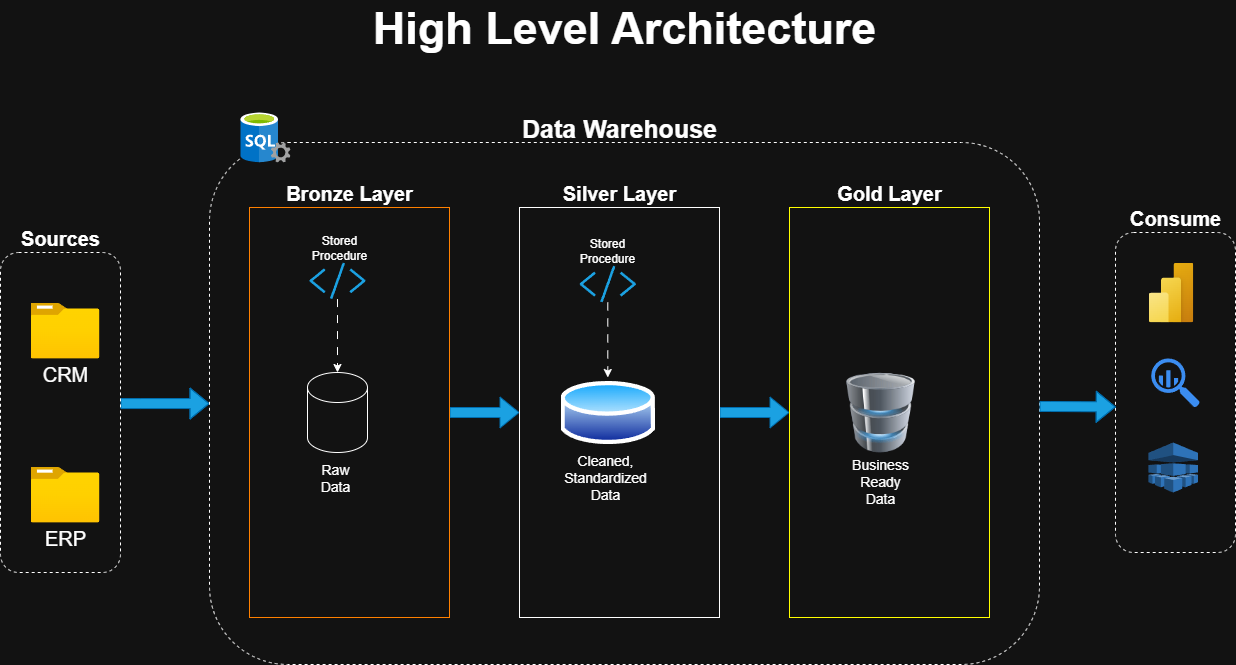

The diagram above was exported from draw.io. Its source (the exported page's mxGraphModel, read from the mxfile embedded in the PNG):
<mxGraphModel dx="1440" dy="1402" grid="1" gridSize="10" guides="1" tooltips="1" connect="1" arrows="1" fold="1" page="1" pageScale="1" pageWidth="850" pageHeight="1100" math="0" shadow="0">
  <root>
    <mxCell id="0" />
    <mxCell id="1" parent="0" />
    <mxCell id="UZeNFfMrNFhoXFbJraJJ-1" value="" style="image;aspect=fixed;html=1;points=[];align=center;fontSize=12;image=img/lib/azure2/general/Folder_Blank.svg;" vertex="1" parent="1">
      <mxGeometry x="70" y="330" width="69" height="56.00000000000001" as="geometry" />
    </mxCell>
    <mxCell id="UZeNFfMrNFhoXFbJraJJ-2" value="" style="image;aspect=fixed;html=1;points=[];align=center;fontSize=12;image=img/lib/azure2/general/Folder_Blank.svg;" vertex="1" parent="1">
      <mxGeometry x="70" y="494" width="69" height="56.00000000000001" as="geometry" />
    </mxCell>
    <mxCell id="UZeNFfMrNFhoXFbJraJJ-3" value="CRM" style="text;html=1;align=center;verticalAlign=middle;whiteSpace=wrap;rounded=0;fillColor=none;fontColor=#ffffff;strokeColor=none;fontSize=20;" vertex="1" parent="1">
      <mxGeometry x="74.5" y="386" width="60" height="30" as="geometry" />
    </mxCell>
    <mxCell id="UZeNFfMrNFhoXFbJraJJ-4" value="ERP" style="text;html=1;align=center;verticalAlign=middle;whiteSpace=wrap;rounded=0;fillColor=none;fontColor=#ffffff;strokeColor=none;fontSize=20;" vertex="1" parent="1">
      <mxGeometry x="74.5" y="550" width="60" height="30" as="geometry" />
    </mxCell>
    <mxCell id="UZeNFfMrNFhoXFbJraJJ-31" style="edgeStyle=orthogonalEdgeStyle;rounded=0;orthogonalLoop=1;jettySize=auto;html=1;shape=flexArrow;fillColor=#1ba1e2;strokeColor=#006EAF;" edge="1" parent="1" source="UZeNFfMrNFhoXFbJraJJ-5" target="UZeNFfMrNFhoXFbJraJJ-10">
      <mxGeometry relative="1" as="geometry">
        <Array as="points">
          <mxPoint x="180" y="431" />
          <mxPoint x="180" y="431" />
        </Array>
      </mxGeometry>
    </mxCell>
    <mxCell id="UZeNFfMrNFhoXFbJraJJ-5" value="" style="rounded=1;whiteSpace=wrap;html=1;fillColor=none;dashed=1;" vertex="1" parent="1">
      <mxGeometry x="40" y="280" width="120" height="320" as="geometry" />
    </mxCell>
    <mxCell id="UZeNFfMrNFhoXFbJraJJ-6" value="Sources" style="text;html=1;align=center;verticalAlign=middle;whiteSpace=wrap;rounded=0;fillColor=none;fontColor=#FFFFFF;strokeColor=none;fontSize=20;fontStyle=1" vertex="1" parent="1">
      <mxGeometry x="55" y="250" width="90" height="30" as="geometry" />
    </mxCell>
    <mxCell id="UZeNFfMrNFhoXFbJraJJ-33" style="edgeStyle=orthogonalEdgeStyle;rounded=0;orthogonalLoop=1;jettySize=auto;html=1;entryX=0;entryY=0.5;entryDx=0;entryDy=0;shape=flexArrow;fillColor=#1ba1e2;strokeColor=#006EAF;" edge="1" parent="1" source="UZeNFfMrNFhoXFbJraJJ-7" target="UZeNFfMrNFhoXFbJraJJ-8">
      <mxGeometry relative="1" as="geometry" />
    </mxCell>
    <mxCell id="UZeNFfMrNFhoXFbJraJJ-7" value="" style="rounded=0;whiteSpace=wrap;html=1;strokeColor=#FF8000;" vertex="1" parent="1">
      <mxGeometry x="289" y="235" width="200" height="410" as="geometry" />
    </mxCell>
    <mxCell id="UZeNFfMrNFhoXFbJraJJ-34" style="edgeStyle=orthogonalEdgeStyle;rounded=0;orthogonalLoop=1;jettySize=auto;html=1;entryX=0;entryY=0.5;entryDx=0;entryDy=0;shape=flexArrow;fillColor=#1ba1e2;strokeColor=#006EAF;" edge="1" parent="1" source="UZeNFfMrNFhoXFbJraJJ-8" target="UZeNFfMrNFhoXFbJraJJ-9">
      <mxGeometry relative="1" as="geometry" />
    </mxCell>
    <mxCell id="UZeNFfMrNFhoXFbJraJJ-8" value="" style="rounded=0;whiteSpace=wrap;html=1;" vertex="1" parent="1">
      <mxGeometry x="559" y="235" width="200" height="410" as="geometry" />
    </mxCell>
    <mxCell id="UZeNFfMrNFhoXFbJraJJ-9" value="" style="rounded=0;whiteSpace=wrap;html=1;strokeColor=#FFFF00;" vertex="1" parent="1">
      <mxGeometry x="829" y="235" width="200" height="410" as="geometry" />
    </mxCell>
    <mxCell id="UZeNFfMrNFhoXFbJraJJ-10" value="" style="rounded=1;whiteSpace=wrap;html=1;fillColor=none;dashed=1;" vertex="1" parent="1">
      <mxGeometry x="249" y="170" width="830" height="522" as="geometry" />
    </mxCell>
    <mxCell id="UZeNFfMrNFhoXFbJraJJ-11" value="" style="rounded=1;whiteSpace=wrap;html=1;fillColor=none;dashed=1;" vertex="1" parent="1">
      <mxGeometry x="1155" y="260" width="120" height="320" as="geometry" />
    </mxCell>
    <mxCell id="UZeNFfMrNFhoXFbJraJJ-12" value="Consume" style="text;html=1;align=center;verticalAlign=middle;whiteSpace=wrap;rounded=0;fillColor=none;fontColor=#FFFFFF;strokeColor=none;fontSize=20;fontStyle=1" vertex="1" parent="1">
      <mxGeometry x="1170" y="230" width="90" height="30" as="geometry" />
    </mxCell>
    <mxCell id="UZeNFfMrNFhoXFbJraJJ-13" value="Data Warehouse" style="text;html=1;align=center;verticalAlign=middle;whiteSpace=wrap;rounded=0;fillColor=none;fontColor=#FFFFFF;strokeColor=none;fontSize=25;fontStyle=1" vertex="1" parent="1">
      <mxGeometry x="551" y="140" width="216" height="30" as="geometry" />
    </mxCell>
    <mxCell id="UZeNFfMrNFhoXFbJraJJ-14" value="High Level Architecture" style="text;html=1;align=center;verticalAlign=middle;whiteSpace=wrap;rounded=0;fillColor=none;fontColor=#FFFFFF;strokeColor=none;fontSize=45;fontStyle=1" vertex="1" parent="1">
      <mxGeometry x="399" y="40" width="530" height="30" as="geometry" />
    </mxCell>
    <mxCell id="UZeNFfMrNFhoXFbJraJJ-15" value="" style="image;sketch=0;aspect=fixed;html=1;points=[];align=center;fontSize=12;image=img/lib/mscae/SQL_Servers.svg;" vertex="1" parent="1">
      <mxGeometry x="280" y="140" width="50" height="50" as="geometry" />
    </mxCell>
    <mxCell id="UZeNFfMrNFhoXFbJraJJ-16" value="" style="image;aspect=fixed;html=1;points=[];align=center;fontSize=12;image=img/lib/azure2/power_platform/PowerBI.svg;" vertex="1" parent="1">
      <mxGeometry x="1188" y="290" width="45" height="60" as="geometry" />
    </mxCell>
    <mxCell id="UZeNFfMrNFhoXFbJraJJ-17" value="" style="sketch=0;html=1;aspect=fixed;strokeColor=none;shadow=0;fillColor=#3B8DF1;verticalAlign=top;labelPosition=center;verticalLabelPosition=bottom;shape=mxgraph.gcp2.big_query" vertex="1" parent="1">
      <mxGeometry x="1190.74" y="386" width="48.51" height="49" as="geometry" />
    </mxCell>
    <mxCell id="UZeNFfMrNFhoXFbJraJJ-18" value="" style="outlineConnect=0;dashed=0;verticalLabelPosition=bottom;verticalAlign=top;align=center;html=1;shape=mxgraph.aws3.machine_learning;fillColor=#2E73B8;gradientColor=none;" vertex="1" parent="1">
      <mxGeometry x="1188" y="470" width="49.5" height="50" as="geometry" />
    </mxCell>
    <mxCell id="UZeNFfMrNFhoXFbJraJJ-19" value="" style="shape=cylinder3;whiteSpace=wrap;html=1;boundedLbl=1;backgroundOutline=1;size=15;" vertex="1" parent="1">
      <mxGeometry x="347" y="400" width="60" height="80" as="geometry" />
    </mxCell>
    <mxCell id="UZeNFfMrNFhoXFbJraJJ-20" value="" style="image;html=1;image=img/lib/clip_art/computers/Database_128x128.png" vertex="1" parent="1">
      <mxGeometry x="880" y="400" width="80" height="80" as="geometry" />
    </mxCell>
    <mxCell id="UZeNFfMrNFhoXFbJraJJ-21" value="" style="image;aspect=fixed;perimeter=ellipsePerimeter;html=1;align=center;shadow=0;dashed=0;spacingTop=3;image=img/lib/active_directory/database.svg;" vertex="1" parent="1">
      <mxGeometry x="600" y="405" width="94.6" height="70" as="geometry" />
    </mxCell>
    <mxCell id="UZeNFfMrNFhoXFbJraJJ-22" value="Bronze Layer" style="text;html=1;align=center;verticalAlign=middle;whiteSpace=wrap;rounded=0;fillColor=none;fontColor=#FFFFFF;strokeColor=none;fontSize=20;fontStyle=1" vertex="1" parent="1">
      <mxGeometry x="299" y="205" width="180" height="30" as="geometry" />
    </mxCell>
    <mxCell id="UZeNFfMrNFhoXFbJraJJ-23" value="Silver Layer" style="text;html=1;align=center;verticalAlign=middle;whiteSpace=wrap;rounded=0;fillColor=none;fontColor=#FFFFFF;strokeColor=none;fontSize=20;fontStyle=1" vertex="1" parent="1">
      <mxGeometry x="569" y="205" width="180" height="30" as="geometry" />
    </mxCell>
    <mxCell id="UZeNFfMrNFhoXFbJraJJ-24" value="Gold Layer" style="text;html=1;align=center;verticalAlign=middle;whiteSpace=wrap;rounded=0;fillColor=none;fontColor=#FFFFFF;strokeColor=none;fontSize=20;fontStyle=1" vertex="1" parent="1">
      <mxGeometry x="839" y="205" width="180" height="30" as="geometry" />
    </mxCell>
    <mxCell id="UZeNFfMrNFhoXFbJraJJ-28" style="edgeStyle=orthogonalEdgeStyle;rounded=0;orthogonalLoop=1;jettySize=auto;html=1;dashed=1;dashPattern=8 8;" edge="1" parent="1" source="UZeNFfMrNFhoXFbJraJJ-25" target="UZeNFfMrNFhoXFbJraJJ-19">
      <mxGeometry relative="1" as="geometry" />
    </mxCell>
    <mxCell id="UZeNFfMrNFhoXFbJraJJ-25" value="" style="sketch=0;outlineConnect=0;fillColor=#1ba1e2;strokeColor=#006EAF;dashed=0;verticalLabelPosition=bottom;verticalAlign=top;align=center;html=1;fontSize=12;fontStyle=0;aspect=fixed;pointerEvents=1;shape=mxgraph.aws4.programming_language;fontColor=#ffffff;gradientColor=none;labelBackgroundColor=#1C8DFF;" vertex="1" parent="1">
      <mxGeometry x="349" y="290" width="56" height="36.62" as="geometry" />
    </mxCell>
    <mxCell id="UZeNFfMrNFhoXFbJraJJ-29" style="edgeStyle=orthogonalEdgeStyle;rounded=0;orthogonalLoop=1;jettySize=auto;html=1;dashed=1;dashPattern=8 8;" edge="1" parent="1" source="UZeNFfMrNFhoXFbJraJJ-26" target="UZeNFfMrNFhoXFbJraJJ-21">
      <mxGeometry relative="1" as="geometry" />
    </mxCell>
    <mxCell id="UZeNFfMrNFhoXFbJraJJ-26" value="" style="sketch=0;outlineConnect=0;fillColor=#1ba1e2;strokeColor=#006EAF;dashed=0;verticalLabelPosition=bottom;verticalAlign=top;align=center;html=1;fontSize=12;fontStyle=0;aspect=fixed;pointerEvents=1;shape=mxgraph.aws4.programming_language;fontColor=#ffffff;gradientColor=none;labelBackgroundColor=#1C8DFF;" vertex="1" parent="1">
      <mxGeometry x="619.15" y="293.19" width="56.3" height="36.81" as="geometry" />
    </mxCell>
    <mxCell id="UZeNFfMrNFhoXFbJraJJ-32" style="edgeStyle=orthogonalEdgeStyle;rounded=0;orthogonalLoop=1;jettySize=auto;html=1;entryX=0.002;entryY=0.545;entryDx=0;entryDy=0;entryPerimeter=0;shape=flexArrow;fillColor=#1ba1e2;strokeColor=#006EAF;" edge="1" parent="1" source="UZeNFfMrNFhoXFbJraJJ-10" target="UZeNFfMrNFhoXFbJraJJ-11">
      <mxGeometry relative="1" as="geometry">
        <Array as="points">
          <mxPoint x="1090" y="434" />
          <mxPoint x="1090" y="434" />
        </Array>
      </mxGeometry>
    </mxCell>
    <mxCell id="UZeNFfMrNFhoXFbJraJJ-35" value="Stored Procedure" style="text;html=1;align=center;verticalAlign=middle;whiteSpace=wrap;rounded=0;" vertex="1" parent="1">
      <mxGeometry x="349" y="260" width="60" height="30" as="geometry" />
    </mxCell>
    <mxCell id="UZeNFfMrNFhoXFbJraJJ-36" value="Stored Procedure" style="text;html=1;align=center;verticalAlign=middle;whiteSpace=wrap;rounded=0;" vertex="1" parent="1">
      <mxGeometry x="617.3" y="263.19" width="60" height="30" as="geometry" />
    </mxCell>
    <mxCell id="UZeNFfMrNFhoXFbJraJJ-37" value="Raw Data" style="text;html=1;align=center;verticalAlign=middle;whiteSpace=wrap;rounded=0;fontSize=14;" vertex="1" parent="1">
      <mxGeometry x="345" y="490" width="60" height="30" as="geometry" />
    </mxCell>
    <mxCell id="UZeNFfMrNFhoXFbJraJJ-38" value="Cleaned, Standardized Data" style="text;html=1;align=center;verticalAlign=middle;whiteSpace=wrap;rounded=0;fontSize=14;" vertex="1" parent="1">
      <mxGeometry x="615.45" y="490" width="60" height="30" as="geometry" />
    </mxCell>
    <mxCell id="UZeNFfMrNFhoXFbJraJJ-39" value="Business Ready Data" style="text;html=1;align=center;verticalAlign=middle;whiteSpace=wrap;rounded=0;fontSize=14;" vertex="1" parent="1">
      <mxGeometry x="890" y="494" width="60" height="30" as="geometry" />
    </mxCell>
  </root>
</mxGraphModel>